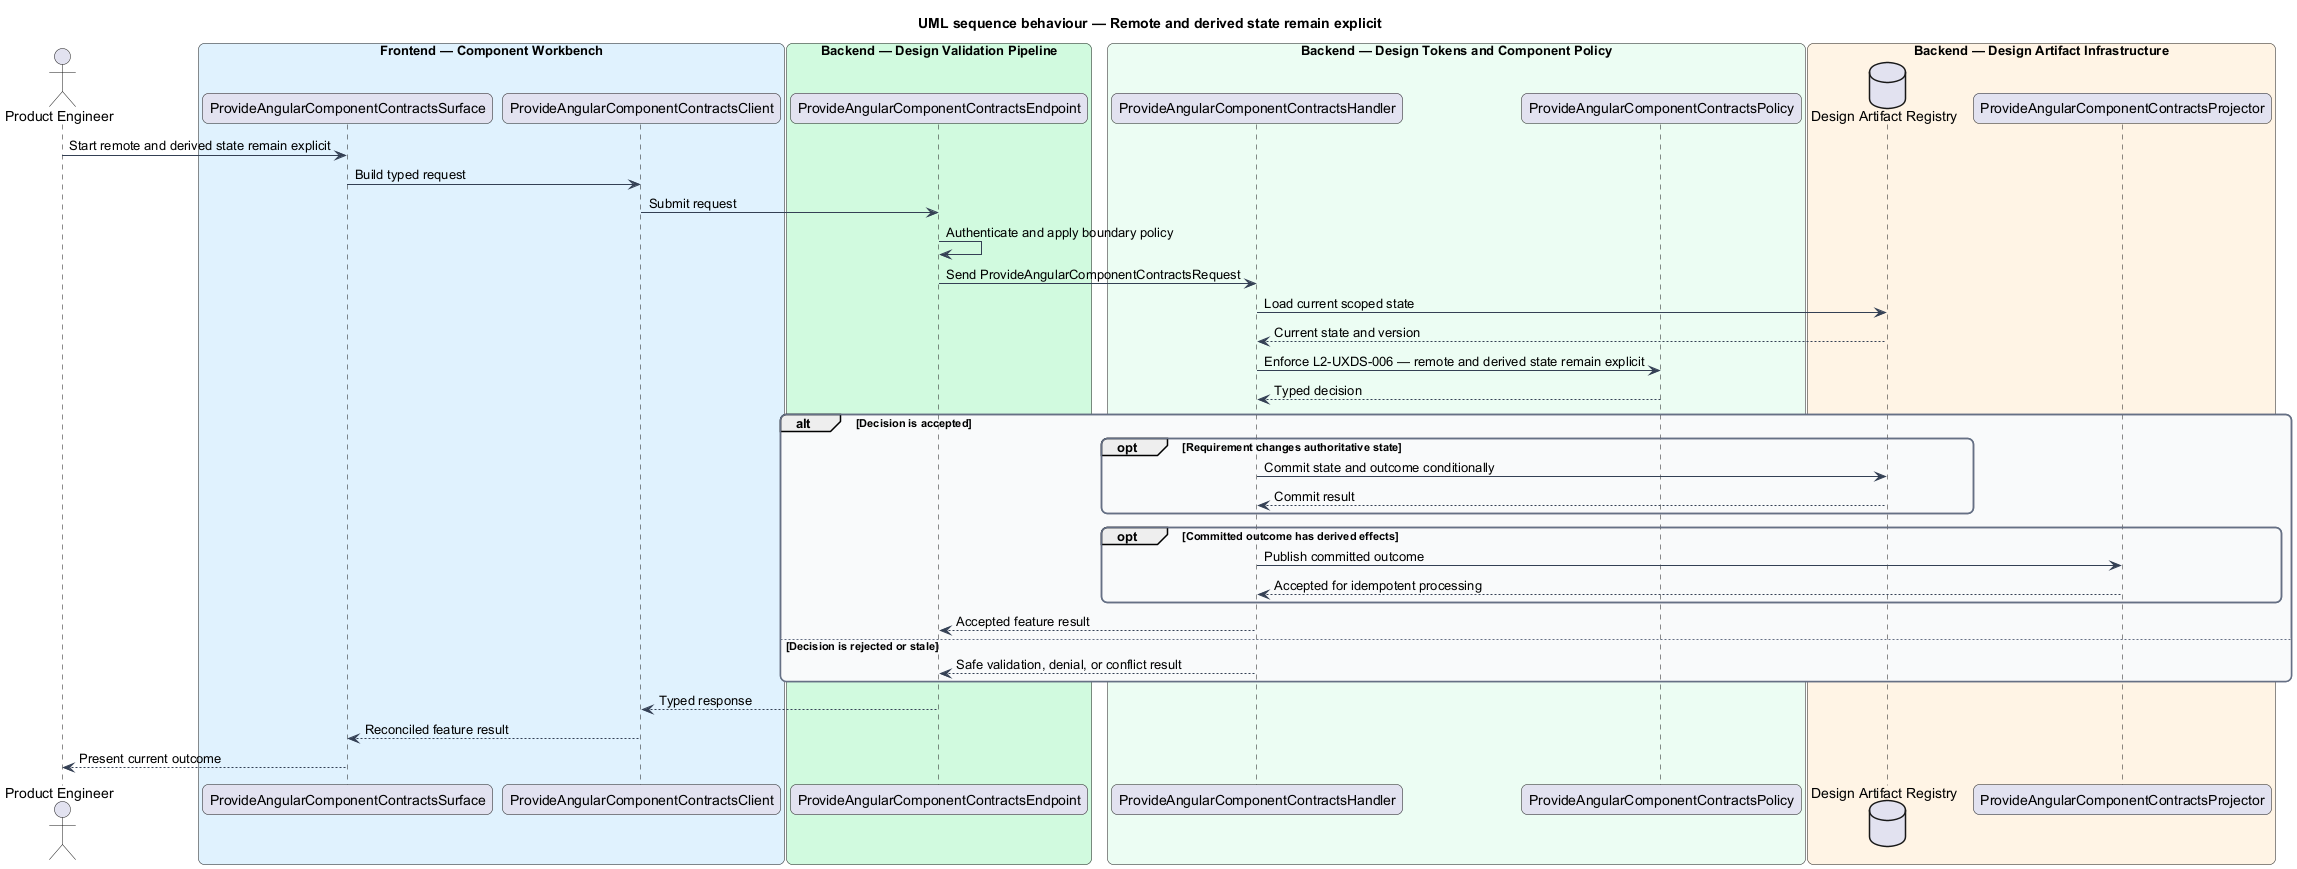

The diagram above was rendered by PlantUML. Its source (embedded in the PNG):
@startuml
title UML sequence behaviour — Remote and derived state remain explicit
skinparam backgroundColor #FFFFFF
skinparam shadowing false
skinparam roundcorner 12
skinparam defaultFontName Arial
skinparam ArrowColor #344054
skinparam rectangle {
  BorderColor #344054
  FontColor #101828
}
skinparam package {
  BorderColor #667085
  FontColor #101828
  BackgroundColor #F9FAFB
}
actor "Product Engineer" as actor
box "Frontend — Component Workbench" #E0F2FE
  participant "ProvideAngularComponentContractsSurface" as surface
  participant "ProvideAngularComponentContractsClient" as client
end box
box "Backend — Design Validation Pipeline" #D1FADF
  participant "ProvideAngularComponentContractsEndpoint" as endpoint
end box
box "Backend — Design Tokens and Component Policy" #ECFDF3
  participant "ProvideAngularComponentContractsHandler" as handler
  participant "ProvideAngularComponentContractsPolicy" as policy
end box
box "Backend — Design Artifact Infrastructure" #FFF4E5
  database "Design Artifact Registry" as store
  participant "ProvideAngularComponentContractsProjector" as projector
end box

actor -> surface : Start remote and derived state remain explicit
surface -> client : Build typed request
client -> endpoint : Submit request
endpoint -> endpoint : Authenticate and apply boundary policy
endpoint -> handler : Send ProvideAngularComponentContractsRequest
handler -> store : Load current scoped state
store --> handler : Current state and version
handler -> policy : Enforce L2-UXDS-006 — remote and derived state remain explicit
policy --> handler : Typed decision
alt Decision is accepted
  opt Requirement changes authoritative state
    handler -> store : Commit state and outcome conditionally
    store --> handler : Commit result
  end
  opt Committed outcome has derived effects
    handler -> projector : Publish committed outcome
    projector --> handler : Accepted for idempotent processing
  end
  handler --> endpoint : Accepted feature result
else Decision is rejected or stale
  handler --> endpoint : Safe validation, denial, or conflict result
end
endpoint --> client : Typed response
client --> surface : Reconciled feature result
surface --> actor : Present current outcome
@enduml